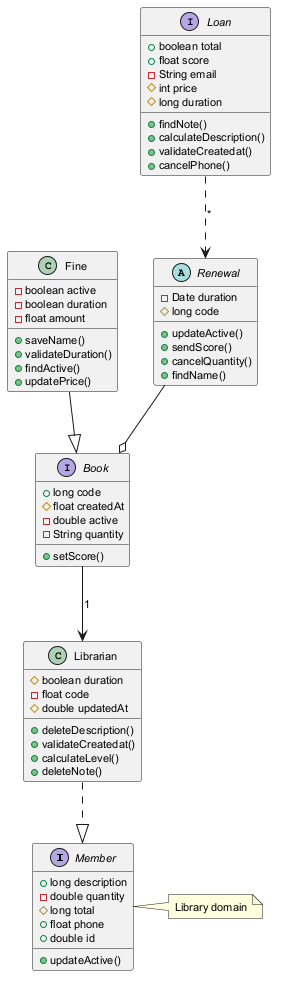

The diagram above was rendered by PlantUML. Its source (embedded in the PNG):
@startuml
skinparam defaultFontSize 11
interface Member {
  +long description
  -double quantity
  #long total
  +float phone
  +double id
  +updateActive()
}
class Fine {
  -boolean active
  -boolean duration
  -float amount
  +saveName()
  +validateDuration()
  +findActive()
  +updatePrice()
}
class Librarian {
  #boolean duration
  -float code
  #double updatedAt
  +deleteDescription()
  +validateCreatedat()
  +calculateLevel()
  +deleteNote()
}
abstract class Renewal {
  -Date duration
  #long code
  +updateActive()
  +sendScore()
  +cancelQuantity()
  +findName()
}
interface Book {
  +long code
  #float createdAt
  -double active
  -String quantity
  +setScore()
}
interface Loan {
  +boolean total
  +float score
  -String email
  #int price
  #long duration
  +findNote()
  +calculateDescription()
  +validateCreatedat()
  +cancelPhone()
}
Book --> Librarian : "1"
Librarian ..|> Member
Fine --|> Book
Loan ..> Renewal : "*"
Renewal --o Book
note right of Member : Library domain
@enduml